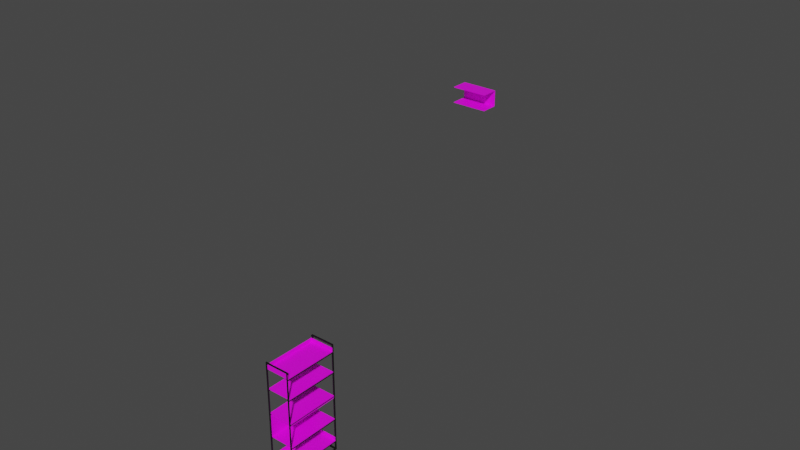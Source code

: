 # Source: ESTANTE.blend  (saved by Blender 2.83.19; exported with 4.5.12 LTS)
import bpy
from mathutils import Matrix  # noqa: F401  (used for matrix-valued properties, if any)

bpy.ops.wm.read_factory_settings(use_empty=True)
scene = bpy.context.scene
scene.name = 'Scene'

# ---- collections
col_estante = bpy.data.collections.new('ESTANTE'); scene.collection.children.link(col_estante)

# ---- images (referenced by path relative to the original .blend; pixels are not part of the script)
import os
ASSET_DIR = os.environ.get("B2B_ASSET_DIR", "")  # directory of the original .blend (textures are referenced by path, not embedded)
HERE = os.path.dirname(os.path.abspath(__file__))  # packed textures are extracted next to this script under _unpacked/

def load_image(name, relpath, width, height, colorspace="sRGB"):
    """Load a texture the original file referenced (path relative to the .blend, or extracted next to this script)."""
    p = next((c for c in (os.path.join(HERE, relpath), os.path.join(ASSET_DIR, relpath)) if relpath and os.path.exists(c)), "")
    if p:
        img = bpy.data.images.load(p, check_existing=True)
        img.name = name
    else:  # same state as the original file: an image datablock whose file is absent (Cycles renders it pink)
        img = bpy.data.images.new(name, width, height)
        img.source = "FILE"
        img.filepath = "//" + (relpath or name)
    img.colorspace_settings.name = colorspace
    return img
img_kl_jpg = load_image('KL.jpg', 'KL.jpg', 1024, 1024, 'sRGB')

# ---- materials (node trees are filled in below, after node groups)
mat_01___default = bpy.data.materials.new('01 - Default')
mat_01___default.diffuse_color = (0.0902, 0.0902, 0.0902, 1.0)
mat_01___default.roughness = 0.5528
mat_01___default.specular_intensity = 1.0
mat_wood_002 = bpy.data.materials.new('WOOD.002')

# ---- material node trees
mat_01___default.use_nodes = True; mat_01___default.node_tree.nodes.clear()
_N = mat_01___default.node_tree.nodes; _L = mat_01___default.node_tree.links
n0 = _N.new('ShaderNodeOutputMaterial'); n0.name = 'Material Output'; n0.location = (300, 300)
n1 = _N.new('ShaderNodeBsdfPrincipled'); n1.name = 'Principled BSDF'; n1.location = (10, 300)
n1.distribution = 'GGX'
n1.subsurface_method = 'BURLEY'
n1.inputs[0].default_value = (0.0291, 0.0291, 0.0291, 1.0)
n1.inputs[1].default_value = 0.8354
n1.inputs[2].default_value = 0.5696
n1.inputs[3].default_value = 1.45
n1.inputs[13].default_value = 0.2282
n1.inputs[27].default_value = (0.0, 0.0, 0.0, 1.0)
n1.inputs[28].default_value = 1.0
n2 = _N.new('ShaderNodeNormalMap'); n2.name = 'Normal Map'; n2.location = (-300, -300)
n2.label = 'Normal/Map'
_L.new(n1.outputs[0], n0.inputs[0])
_L.new(n2.outputs[0], n1.inputs[5])
n0.is_active_output = True
mat_wood_002.use_nodes = True; mat_wood_002.node_tree.nodes.clear()
_N = mat_wood_002.node_tree.nodes; _L = mat_wood_002.node_tree.links
n0 = _N.new('ShaderNodeBsdfPrincipled'); n0.name = 'Principled BSDF'; n0.location = (10, 300)
n0.distribution = 'GGX'
n0.subsurface_method = 'BURLEY'
n0.inputs[3].default_value = 1.45
n0.inputs[27].default_value = (0.0, 0.0, 0.0, 1.0)
n0.inputs[28].default_value = 1.0
n1 = _N.new('ShaderNodeOutputMaterial'); n1.name = 'Material Output'; n1.location = (300, 300)
n2 = _N.new('ShaderNodeTexImage'); n2.name = 'Image Texture'; n2.location = (-280, 280)
n2.image = img_kl_jpg
_L.new(n0.outputs[0], n1.inputs[0])
_L.new(n2.outputs[0], n0.inputs[0])
n1.is_active_output = True

# ---- world
world_world = bpy.data.worlds.new('World'); scene.world = world_world
world_world.use_nodes = True; world_world.node_tree.nodes.clear()
_N = world_world.node_tree.nodes; _L = world_world.node_tree.links
n0 = _N.new('ShaderNodeOutputWorld'); n0.name = 'World Output'; n0.location = (300, 300)
n1 = _N.new('ShaderNodeBackground'); n1.name = 'Background'; n1.location = (10, 300)
n1.inputs[0].default_value = (0.05088, 0.05088, 0.05088, 1.0)
_L.new(n1.outputs[0], n0.inputs[0])
n0.is_active_output = True
world_world.color = (0.05088, 0.05088, 0.05088)
world_world.use_sun_shadow = False
world_world.sun_shadow_jitter_overblur = 0.0

# ---- meshes
me_plane_034 = bpy.data.meshes.new('Plane.034')
me_plane_034.from_pydata([(-1.0, -1.0, 0.01001), (1.0, -1.0, 0.01001), (-1.0, 1.0, 0.01001), (1.0, 1.0, 0.01001), (-0.9234, 0.9795, 0.009817), (-0.9234, -0.9795, 0.009817), (0.9234, -0.9795, 0.009817), (0.9234, 0.9795, 0.009817), (-0.9234, 0.9795, 0.01519), (-0.9234, -0.9795, 0.01519), (0.9234, -0.9795, 0.01519), (0.9234, 0.9795, 0.01519), (-1.0, 1.0, 0.015), (-1.0, -1.0, 0.015), (1.0, -1.0, 0.015), (1.0, 1.0, 0.015), (-1.0, -1.0, -0.23), (1.0, -1.0, -0.23), (-1.0, 1.0, -0.23), (1.0, 1.0, -0.23), (-0.9234, 0.9795, -0.2302), (-0.9234, -0.9795, -0.2302), (0.9234, -0.9795, -0.2302), (0.9234, 0.9795, -0.2302), (-0.9234, 0.9795, -0.2229), (-0.9234, -0.9795, -0.2229), (0.9234, -0.9795, -0.2229), (0.9234, 0.9795, -0.2229), (-1.0, 1.0, -0.223), (-1.0, -1.0, -0.223), (1.0, -1.0, -0.223), (1.0, 1.0, -0.223), (-0.9236, 0.9795, -0.2302), (-0.9236, 1.0, -0.23), (-0.9236, 0.9795, -0.2238), (-0.9236, 1.0, -0.224), (0.9212, 0.9795, -0.2302), (0.9246, 1.0, -0.23), (0.9212, 0.9795, -0.2238), (0.9246, 1.0, -0.224), (0.9234, -0.9795, -0.2302), (0.9234, -1.0, -0.23), (0.9234, -0.9795, -0.2238), (0.9234, -1.0, -0.224), (0.9234, -0.9791, -0.2302), (1.0, -0.9791, -0.23), (0.9234, -0.9791, -0.2238), (1.0, -0.9791, -0.224), (0.9234, 0.979, -0.2302), (1.0, 0.979, -0.23), (0.9234, 0.979, -0.2238), (1.0, 0.979, -0.224), (-0.9234, 0.9778, -0.2302), (-1.0, 0.9778, -0.23), (-0.9234, 0.9778, -0.2238), (-1.0, 0.9778, -0.224), (-0.9234, -0.9792, -0.2302), (-1.0, -0.9784, -0.23), (-0.9234, -0.9792, -0.2238), (-1.0, -0.9784, -0.224), (-0.9203, -0.9795, -0.2302), (-0.9203, -1.0, -0.23), (-0.9203, -0.9795, -0.2238), (-0.9203, -1.0, -0.224), (-0.9289, -0.9792, 0.009796), (-0.9289, -0.9795, 0.009796), (0.9179, -0.9795, 0.009796), (0.9179, -0.9795, 0.009796), (0.9179, 0.979, 0.009796), (0.9179, 0.9795, 0.009796), (-0.9291, 0.9795, 0.009796), (-0.9289, 0.9795, 0.009796), (-1.006, -0.9784, 0.009603), (-1.006, -1.0, 0.009603), (0.9179, -1.0, 0.009603), (0.9945, -1.0, 0.009603), (0.9945, 0.979, 0.009603), (0.9945, 1.0, 0.009603), (-0.9291, 1.0, 0.009603), (-1.006, 1.0, 0.009603), (0.9945, -1.0, -0.01541), (0.9157, 0.9795, 0.009796), (0.9191, 1.0, 0.009603), (0.9945, -0.9791, -0.01541), (0.9179, -0.9791, 0.009796), (0.9945, -0.9791, 0.009603), (-0.9289, 0.9778, 0.009796), (-1.006, 0.9778, 0.009603), (-0.9258, -0.9795, 0.009796), (-0.9258, -1.0, 0.009603), (-0.9234, 0.637, -0.2302), (-1.0, 0.6371, -0.23), (-0.9234, 0.04998, -0.2238), (-1.0, 0.05008, -0.224), (-0.9234, 0.6074, -0.2302), (-1.0, 0.6076, -0.23), (-0.9234, 0.0294, -0.2238), (-1.0, 0.0295, -0.224), (-0.9234, 0.1062, -0.2302), (-1.0, 0.1066, -0.23), (-0.9234, -0.396, -0.2238), (-1.0, -0.3957, -0.224), (-0.9234, 0.07869, -0.2302), (-1.0, 0.07906, -0.23), (-0.9234, -0.4166, -0.2238), (-1.0, -0.4164, -0.224), (-0.9234, -0.4563, -0.2302), (-1.0, -0.4557, -0.23), (-0.9234, -0.8236, -0.2238), (-1.0, -0.8232, -0.224), (-0.9234, -0.4839, -0.2302), (-1.0, -0.4833, -0.23), (-0.9234, -0.8408, -0.2238), (-1.0, -0.8404, -0.224), (-0.9274, 0.04998, 0.01166), (-1.004, 0.05008, 0.01147), (-0.9274, 0.0294, 0.01166), (-1.004, 0.0295, 0.01147), (-0.9274, -0.396, 0.01166), (-1.004, -0.3957, 0.01147), (-0.9274, -0.4166, 0.01166), (-1.004, -0.4164, 0.01147), (-0.9274, -0.8236, 0.01166), (-1.004, -0.8232, 0.01147), (-0.9274, -0.8408, 0.01166), (-1.004, -0.8404, 0.01147), (0.9955, 0.04998, 0.009927), (0.9189, 0.05008, 0.009734), (0.9955, 0.0294, 0.009927), (0.9189, 0.0295, 0.009734), (0.9955, -0.396, 0.009927), (0.9189, -0.3957, 0.009734), (0.9955, -0.4166, 0.009927), (0.9189, -0.4164, 0.009734), (0.9955, -0.8236, 0.009927), (0.9189, -0.8232, 0.009734), (0.9955, -0.8408, 0.009927), (0.9189, -0.8404, 0.009734), (1.006, 0.04998, -0.2256), (0.9291, 0.05008, -0.2258), (1.006, 0.0294, -0.2256), (0.9291, 0.0295, -0.2258), (1.006, -0.396, -0.2256), (0.9291, -0.3957, -0.2258), (1.006, -0.4166, -0.2256), (0.9291, -0.4164, -0.2258), (1.006, -0.8236, -0.2256), (0.9291, -0.8232, -0.2258), (1.006, -0.8408, -0.2256), (0.9291, -0.8404, -0.2258), (-0.9234, 0.4958, -0.2238), (-1.0, 0.4959, -0.224), (-0.9234, 0.4731, -0.2238), (-1.0, 0.4732, -0.224), (-0.9274, 0.4958, 0.01166), (-1.004, 0.4959, 0.01147), (-0.9274, 0.4731, 0.01166), (-1.004, 0.4732, 0.01147), (0.9955, 0.4958, 0.009927), (0.9189, 0.4959, 0.009734), (0.9955, 0.4731, 0.009927), (0.9189, 0.4732, 0.009734), (1.006, 0.4958, -0.2256), (0.9291, 0.4959, -0.2258), (1.006, 0.4731, -0.2256), (0.9291, 0.4732, -0.2258), (-0.9234, 0.8692, -0.2238), (-1.0, 0.8693, -0.224), (-0.9234, 0.8476, -0.2238), (-1.0, 0.8477, -0.224), (-0.9274, 0.8692, 0.01166), (-1.004, 0.8693, 0.01147), (-0.9274, 0.8476, 0.01166), (-1.004, 0.8477, 0.01147), (0.9955, 0.8692, 0.009927), (0.9189, 0.8693, 0.009734), (0.9955, 0.8476, 0.009927), (0.9189, 0.8477, 0.009734), (1.006, 0.8692, -0.2256), (0.9291, 0.8693, -0.2258), (1.006, 0.8476, -0.2256), (0.9291, 0.8477, -0.2258), (-1.014, 0.5102, 0.008793), (-1.014, 0.4969, 0.008793), (1.008, 0.5102, 0.008793), (1.008, 0.4969, 0.008793), (-1.014, 0.5102, -0.2235), (-1.014, 0.4969, -0.2235), (1.008, 0.5102, -0.2235), (1.008, 0.4969, -0.2235), (-1.006, -0.8084, 0.01064), (-1.006, -0.8218, 0.01064), (1.002, -0.8084, 0.01064), (1.002, -0.8218, 0.01064), (-1.006, -0.8084, -0.224), (-1.006, -0.8218, -0.224), (1.002, -0.8084, -0.224), (1.002, -0.8218, -0.224), (-0.9427, -0.8084, 0.01064), (-0.9427, -0.8218, 0.01064), (-0.9427, -0.8084, -0.224), (-0.9427, -0.8218, -0.224), (-0.9427, -0.7445, 0.01064), (-1.006, -0.7445, 0.01064), (-1.006, -0.7445, -0.224), (-0.9427, -0.7445, -0.224), (1.002, -0.8084, -0.2213), (1.002, -0.8218, -0.2213), (-1.006, -0.8084, -0.2213), (-1.006, -0.8218, -0.2213), (-0.9427, -0.8218, -0.2213), (-0.9427, -0.8084, -0.2213), (-1.006, -0.7445, -0.2213), (-0.9427, -0.7445, -0.2213), (1.002, -0.8084, 0.007483), (-1.006, -0.8218, 0.007483), (-0.9427, -0.8084, 0.007483), (-0.9427, -0.7445, 0.007483), (1.002, -0.8218, 0.007483), (-1.006, -0.8084, 0.007483), (-0.9427, -0.8218, 0.007483), (-1.006, -0.7445, 0.007483), (1.002, -0.7447, 0.007483), (1.002, -0.7447, 0.01064), (-0.9427, -0.7447, -0.224), (1.002, -0.7447, -0.224), (-0.9427, -0.7447, 0.01064), (-0.9427, -0.7447, 0.007483), (1.002, -0.7447, -0.2213), (-0.9427, -0.7447, -0.2213), (-1.006, 0.8833, 0.01064), (-1.006, 0.87, 0.01064), (1.002, 0.8833, 0.01064), (1.002, 0.87, 0.01064), (-1.006, 0.8833, -0.224), (-1.006, 0.87, -0.224), (1.002, 0.8833, -0.224), (1.002, 0.87, -0.224), (-0.9427, 0.8833, 0.01064), (-0.9427, 0.87, 0.01064), (-0.9427, 0.8833, -0.224), (-0.9427, 0.87, -0.224), (-0.9427, 0.9473, 0.01064), (-1.006, 0.9473, 0.01064), (-1.006, 0.9473, -0.224), (-0.9427, 0.9473, -0.224), (1.002, 0.8833, -0.2213), (1.002, 0.87, -0.2213), (-1.006, 0.8833, -0.2213), (-1.006, 0.87, -0.2213), (-0.9427, 0.87, -0.2213), (-0.9427, 0.8833, -0.2213), (-1.006, 0.9473, -0.2213), (-0.9427, 0.9473, -0.2213), (1.002, 0.8833, 0.007483), (-1.006, 0.87, 0.007483), (-0.9427, 0.8833, 0.007483), (-0.9427, 0.9473, 0.007483), (1.002, 0.87, 0.007483), (-1.006, 0.8833, 0.007483), (-0.9427, 0.87, 0.007483), (-1.006, 0.9473, 0.007483), (1.002, 0.9471, 0.007483), (1.002, 0.9471, 0.01064), (-0.9427, 0.9471, -0.224), (1.002, 0.9471, -0.224), (-0.9427, 0.9471, 0.01064), (-0.9427, 0.9471, 0.007483), (1.002, 0.9471, -0.2213), (-0.9427, 0.9471, -0.2213), (-1.014, -0.3805, 0.008793), (-1.014, -0.3938, 0.008793), (1.008, -0.3805, 0.008793), (1.008, -0.3938, 0.008793), (-1.014, -0.3805, -0.2235), (-1.014, -0.3938, -0.2235), (1.008, -0.3805, -0.2235), (1.008, -0.3938, -0.2235), (-0.9404, -0.3805, 0.008793), (-0.9404, -0.3938, 0.008793), (-0.9404, -0.3805, -0.2235), (-0.9404, -0.3938, -0.2235), (-0.9404, 0.02709, 0.008793), (-1.014, 0.02709, 0.008793), (-1.014, 0.02709, -0.2235), (-0.9404, 0.02709, -0.2235), (-0.9404, 0.01229, -0.2235), (-0.9404, 0.01229, 0.008793), (-1.014, 0.01229, 0.008793), (-1.014, 0.01229, -0.2235), (1.002, 0.02709, -0.2235), (1.002, 0.02709, 0.008793), (1.002, 0.01229, -0.2235), (1.002, 0.01229, 0.008793), (-1.014, 0.06228, 0.008793), (-1.014, 0.04895, 0.008793), (1.008, 0.06228, 0.008793), (1.008, 0.04895, 0.008793), (-1.014, 0.06228, -0.2235), (-1.014, 0.04895, -0.2235), (1.008, 0.06228, -0.2235), (1.008, 0.04895, -0.2235)], [], [(9, 8, 12, 13), (5, 0, 2, 4), (6, 1, 0, 5), (7, 3, 1, 6), (4, 2, 3, 7), (10, 9, 13, 14), (11, 10, 14, 15), (8, 11, 15, 12), (1, 3, 15, 14), (2, 0, 13, 12), (7, 6, 10, 11), (5, 4, 8, 9), (3, 2, 12, 15), (0, 1, 14, 13), (4, 7, 11, 8), (6, 5, 9, 10), (29, 63, 89, 73), (52, 53, 18, 20), (60, 61, 16, 21), (44, 45, 17, 22), (36, 37, 19, 23), (45, 47, 85, 83), (59, 29, 73, 72), (49, 19, 31, 51), (57, 16, 29, 59), (44, 22, 26, 46), (52, 20, 24, 54), (33, 18, 28, 35), (41, 17, 30, 43), (36, 23, 27, 38), (60, 21, 25, 62), (20, 32, 34, 24), (37, 33, 35, 39), (62, 25, 65, 88), (20, 18, 33, 32), (19, 37, 39, 31), (32, 36, 38, 34), (34, 38, 39, 35), (32, 33, 37, 36), (22, 40, 42, 26), (61, 41, 43, 63), (22, 17, 41, 40), (48, 44, 46, 50), (50, 46, 47, 51), (48, 49, 45, 44), (23, 19, 49, 48), (23, 48, 50, 27), (45, 49, 51, 47), (90, 52, 54, 92), (18, 53, 55, 28), (90, 91, 53, 52), (92, 54, 55, 93), (21, 16, 57, 56), (21, 56, 58, 25), (111, 57, 59, 113), (16, 61, 63, 29), (40, 60, 62, 42), (42, 62, 63, 43), (40, 41, 61, 60), (86, 71, 79, 87), (88, 65, 73, 89), (84, 67, 75, 85), (81, 69, 77, 82), (71, 70, 78, 79), (67, 66, 74, 75), (80, 83, 85, 75), (69, 68, 76, 77), (65, 64, 72, 73), (42, 43, 74, 66), (43, 30, 75, 74), (58, 59, 72, 64), (47, 46, 84, 85), (30, 17, 80, 75), (25, 58, 64, 65), (63, 62, 88, 89), (17, 45, 83, 80), (26, 42, 66, 67), (46, 26, 67, 84), (53, 91, 93, 55), (108, 109, 123, 122), (94, 95, 91, 90), (94, 90, 92, 96), (98, 94, 96, 100), (98, 99, 95, 94), (100, 96, 97, 101), (91, 95, 97, 93), (113, 112, 124, 125), (102, 103, 99, 98), (102, 98, 100, 104), (95, 99, 101, 97), (106, 102, 104, 108), (106, 107, 103, 102), (108, 104, 105, 109), (99, 103, 105, 101), (92, 93, 115, 114), (110, 111, 107, 106), (110, 106, 108, 112), (103, 107, 109, 105), (56, 110, 112, 58), (56, 57, 111, 110), (58, 112, 113, 59), (107, 111, 113, 109), (116, 114, 115, 117), (120, 118, 119, 121), (124, 122, 123, 125), (109, 113, 125, 123), (104, 100, 118, 120), (105, 104, 120, 121), (100, 101, 119, 118), (96, 92, 114, 116), (101, 105, 121, 119), (97, 96, 116, 117), (93, 97, 117, 115), (112, 108, 122, 124), (128, 129, 127, 126), (132, 133, 131, 130), (136, 137, 135, 134), (140, 138, 139, 141), (144, 142, 143, 145), (148, 146, 147, 149), (137, 136, 148, 149), (128, 126, 138, 140), (134, 135, 147, 146), (132, 130, 142, 144), (127, 129, 141, 139), (136, 134, 146, 148), (131, 133, 145, 143), (129, 128, 140, 141), (135, 137, 149, 147), (126, 127, 139, 138), (133, 132, 144, 145), (130, 131, 143, 142), (150, 151, 155, 154), (152, 150, 154, 156), (153, 152, 156, 157), (151, 153, 157, 155), (160, 158, 162, 164), (159, 161, 165, 163), (161, 160, 164, 165), (158, 159, 163, 162), (166, 167, 171, 170), (168, 166, 170, 172), (169, 168, 172, 173), (167, 169, 173, 171), (176, 174, 178, 180), (175, 177, 181, 179), (177, 176, 180, 181), (174, 175, 179, 178), (182, 183, 185, 184), (184, 185, 189, 188), (188, 189, 187, 186), (186, 187, 183, 182), (184, 188, 186, 182), (189, 185, 183, 187), (198, 199, 193, 192), (206, 207, 197, 196), (200, 201, 195, 194), (219, 215, 191, 190), (211, 200, 205, 213), (220, 199, 191, 215), (218, 193, 199, 220), (216, 198, 226, 227), (196, 197, 201, 200), (190, 191, 199, 198), (213, 205, 204, 212), (190, 198, 202, 203), (200, 194, 204, 205), (219, 190, 203, 221), (194, 208, 212, 204), (217, 213, 212, 221), (214, 206, 211, 216), (197, 207, 210, 201), (201, 210, 209, 195), (216, 211, 213, 217), (194, 195, 209, 208), (214, 218, 207, 206), (192, 193, 218, 214), (198, 216, 217, 202), (206, 196, 225, 228), (202, 217, 221, 203), (208, 219, 221, 212), (207, 218, 220, 210), (210, 220, 215, 209), (208, 209, 215, 219), (228, 225, 224, 229), (223, 222, 227, 226), (192, 214, 222, 223), (200, 211, 229, 224), (196, 200, 224, 225), (211, 206, 228, 229), (198, 192, 223, 226), (214, 216, 227, 222), (238, 239, 233, 232), (246, 247, 237, 236), (240, 241, 235, 234), (259, 255, 231, 230), (251, 240, 245, 253), (260, 239, 231, 255), (258, 233, 239, 260), (256, 238, 266, 267), (236, 237, 241, 240), (230, 231, 239, 238), (253, 245, 244, 252), (230, 238, 242, 243), (240, 234, 244, 245), (259, 230, 243, 261), (234, 248, 252, 244), (257, 253, 252, 261), (254, 246, 251, 256), (237, 247, 250, 241), (241, 250, 249, 235), (256, 251, 253, 257), (234, 235, 249, 248), (254, 258, 247, 246), (232, 233, 258, 254), (238, 256, 257, 242), (246, 236, 265, 268), (242, 257, 261, 243), (248, 259, 261, 252), (247, 258, 260, 250), (250, 260, 255, 249), (248, 249, 255, 259), (268, 265, 264, 269), (263, 262, 267, 266), (232, 254, 262, 263), (240, 251, 269, 264), (236, 240, 264, 265), (251, 246, 268, 269), (238, 232, 263, 266), (254, 256, 267, 262), (278, 279, 273, 272), (272, 273, 277, 276), (280, 281, 275, 274), (274, 275, 271, 270), (286, 285, 290, 292), (281, 279, 271, 275), (277, 273, 279, 281), (272, 276, 280, 278), (276, 277, 281, 280), (270, 271, 279, 278), (282, 285, 284, 283), (288, 287, 282, 283), (286, 289, 284, 285), (289, 288, 283, 284), (274, 270, 288, 289), (280, 274, 289, 286), (270, 278, 287, 288), (278, 280, 286, 287), (293, 292, 290, 291), (287, 286, 292, 293), (282, 287, 293, 291), (285, 282, 291, 290), (294, 295, 297, 296), (296, 297, 301, 300), (300, 301, 299, 298), (298, 299, 295, 294), (296, 300, 298, 294), (301, 297, 295, 299)])
me_plane_034.polygons.foreach_set('material_index', [0, 0, 0, 0, 0, 0, 0, 0, 0, 0, 0, 0, 0, 0, 0, 0, 0, 0, 0, 0, 0, 0, 0, 0, 0, 0, 0, 0, 0, 0, 0, 0, 0, 0, 0, 0, 0, 0, 0, 0, 0, 0, 0, 0, 0, 0, 0, 0, 0, 0, 0, 0, 0, 0, 0, 0, 0, 0, 0, 0, 0, 0, 0, 0, 0, 0, 0, 0, 0, 0, 0, 0, 0, 0, 0, 0, 0, 0, 0, 0, 0, 0, 0, 0, 0, 0, 0, 0, 0, 0, 0, 0, 0, 0, 0, 0, 0, 0, 0, 0, 0, 0, 0, 0, 0, 0, 0, 0, 0, 0, 0, 0, 0, 0, 0, 0, 0, 0, 0, 0, 0, 0, 0, 0, 0, 0, 0, 0, 0, 0, 0, 0, 0, 0, 0, 0, 0, 0, 0, 0, 0, 0, 0, 0, 0, 0, 0, 0, 1, 1, 1, 1, 1, 1, 1, 1, 1, 1, 1, 1, 1, 1, 1, 1, 1, 1, 1, 1, 1, 1, 1, 1, 1, 1, 1, 1, 1, 1, 1, 1, 1, 1, 1, 1, 1, 1, 1, 1, 1, 1, 1, 1, 1, 1, 1, 1, 1, 1, 1, 1, 1, 1, 1, 1, 1, 1, 1, 1, 1, 1, 1, 1, 1, 1, 1, 1, 1, 1, 1, 1, 1, 1, 1, 1, 1, 1, 1, 1, 1, 1, 1, 1, 1, 1, 1, 1, 1, 1, 1, 1, 1, 1, 1, 1, 1, 1, 1, 1, 1, 1, 1, 1, 1, 1, 1, 1, 1, 1])
_uv = me_plane_034.uv_layers.new(name='UVMap')
_uv.uv.foreach_set('vector', [0.02253, 0.02253, 0.02253, 0.9775, 0.0, 1.0, 0.0, 0.0, 0.02253, 0.02253, 0.0, 0.0, 0.0, 1.0, 0.02253, 0.9775, 0.9775, 0.02253, 1.0, 0.0, 0.0, 0.0, 0.02253, 0.02253, 0.9775, 0.9775, 1.0, 1.0, 1.0, 0.0, 0.9775, 0.02253, 0.02253, 0.9775, 0.0, 1.0, 1.0, 1.0, 0.9775, 0.9775, 0.9775, 0.02253, 0.02253, 0.02253, 0.0, 0.0, 1.0, 0.0, 0.9775, 0.9775, 0.9775, 0.02253, 1.0, 0.0, 1.0, 1.0, 0.02253, 0.9775, 0.9775, 0.9775, 1.0, 1.0, 0.0, 1.0, 1.0, 0.0, 1.0, 1.0, 1.0, 1.0, 1.0, 0.0, 0.0, 1.0, 0.0, 0.0, 0.0, 0.0, 0.0, 1.0, 0.9775, 0.9775, 0.9775, 0.02253, 0.9775, 0.02253, 0.9775, 0.9775, 0.02253, 0.02253, 0.02253, 0.9775, 0.02253, 0.9775, 0.02253, 0.02253, 1.0, 1.0, 0.0, 1.0, 0.0, 1.0, 1.0, 1.0, 0.0, 0.0, 1.0, 0.0, 1.0, 0.0, 0.0, 0.0, 0.02253, 0.9775, 0.9775, 0.9775, 0.9775, 0.9775, 0.02253, 0.9775, 0.9775, 0.02253, 0.02253, 0.02253, 0.02253, 0.02253, 0.9775, 0.02253, 0.0, 0.0, 0.5, 0.0, 0.5, 0.0, 0.0, 0.0, 0.02253, 0.5, 0.0, 0.5, 0.0, 1.0, 0.02253, 0.9775, 0.5, 0.02253, 0.5, 0.0, 0.0, 0.0, 0.02253, 0.02253, 0.9775, 0.5, 1.0, 0.5, 1.0, 0.0, 0.9775, 0.02253, 0.5213, 0.9775, 0.5223, 1.0, 1.0, 1.0, 0.9775, 0.9775, 1.0, 0.5, 1.0, 0.5, 1.0, 0.5, 1.0, 0.5, 0.0, 0.4687, 0.0, 0.0, 0.0, 0.0, 0.0, 0.4687, 1.0, 0.5, 1.0, 1.0, 1.0, 1.0, 1.0, 0.5, 0.0, 0.4687, 0.0, 0.0, 0.0, 0.0, 0.0, 0.4687, 0.9775, 0.5, 0.9775, 0.02253, 0.9775, 0.02253, 0.9775, 0.5, 0.02253, 0.5, 0.02253, 0.9775, 0.02253, 0.9775, 0.02253, 0.5, 0.5, 1.0, 0.0, 1.0, 0.0, 1.0, 0.5, 1.0, 0.5, 0.0, 1.0, 0.0, 1.0, 0.0, 0.5, 0.0, 0.5213, 0.9775, 0.9775, 0.9775, 0.9775, 0.9775, 0.5213, 0.9775, 0.5, 0.02253, 0.02253, 0.02253, 0.02253, 0.02253, 0.5, 0.02253, 0.02253, 0.9775, 0.5, 0.9775, 0.5, 0.9775, 0.02253, 0.9775, 0.5223, 1.0, 0.5, 1.0, 0.5, 1.0, 0.5223, 1.0, 0.5, 0.02253, 0.02253, 0.02253, 0.02253, 0.02253, 0.5, 0.02253, 0.02253, 0.9775, 0.0, 1.0, 0.5, 1.0, 0.5, 0.9775, 1.0, 1.0, 0.5223, 1.0, 0.5223, 1.0, 1.0, 1.0, 0.5, 0.9775, 0.5213, 0.9775, 0.5213, 0.9775, 0.5, 0.9775, 0.5, 0.9775, 0.5213, 0.9775, 0.5223, 1.0, 0.5, 1.0, 0.5, 0.9775, 0.5, 1.0, 0.5223, 1.0, 0.5213, 0.9775, 0.9775, 0.02253, 0.5, 0.02253, 0.5, 0.02253, 0.9775, 0.02253, 0.5, 0.0, 0.5, 0.0, 0.5, 0.0, 0.5, 0.0, 0.9775, 0.02253, 1.0, 0.0, 0.5, 0.0, 0.5, 0.02253, 0.9775, 0.5, 0.9775, 0.5, 0.9775, 0.5, 0.9775, 0.5, 0.9775, 0.5, 0.9775, 0.5, 1.0, 0.5, 1.0, 0.5, 0.9775, 0.5, 1.0, 0.5, 1.0, 0.5, 0.9775, 0.5, 0.9775, 0.9775, 1.0, 1.0, 1.0, 0.5, 0.9775, 0.5, 0.9775, 0.9775, 0.9775, 0.5, 0.9775, 0.5, 0.9775, 0.9775, 1.0, 0.5, 1.0, 0.5, 1.0, 0.5, 1.0, 0.5, 0.02253, 0.4948, 0.02253, 0.5, 0.02253, 0.5, 0.02253, 0.4948, 0.0, 1.0, 0.0, 0.5, 0.0, 0.5, 0.0, 1.0, 0.02253, 0.4948, 0.0, 0.4945, 0.0, 0.5, 0.02253, 0.5, 0.02253, 0.4948, 0.02253, 0.5, 0.0, 0.5, 0.0, 0.4945, 0.02253, 0.02253, 0.0, 0.0, 0.0, 0.4687, 0.02253, 0.4701, 0.02253, 0.02253, 0.02253, 0.4701, 0.02253, 0.4701, 0.02253, 0.02253, 0.0, 0.4766, 0.0, 0.4687, 0.0, 0.4687, 0.0, 0.4766, 0.0, 0.0, 0.5, 0.0, 0.5, 0.0, 0.0, 0.0, 0.5, 0.02253, 0.5, 0.02253, 0.5, 0.02253, 0.5, 0.02253, 0.5, 0.02253, 0.5, 0.02253, 0.5, 0.0, 0.5, 0.0, 0.5, 0.02253, 0.5, 0.0, 0.5, 0.0, 0.5, 0.02253, 0.02253, 0.5, 0.02253, 0.9775, 0.0, 1.0, 0.0, 0.5, 0.5, 0.02253, 0.02253, 0.02253, 0.0, 0.0, 0.5, 0.0, 0.9775, 0.5, 0.9775, 0.02253, 1.0, 0.0, 1.0, 0.5, 0.5213, 0.9775, 0.9775, 0.9775, 1.0, 1.0, 0.5223, 1.0, 0.02253, 0.9775, 0.5, 0.9775, 0.5, 1.0, 0.0, 1.0, 0.9775, 0.02253, 0.5, 0.02253, 0.5, 0.0, 1.0, 0.0, 1.0, 0.0, 1.0, 0.5, 1.0, 0.5, 1.0, 0.0, 0.9775, 0.9775, 0.9775, 0.5, 1.0, 0.5, 1.0, 1.0, 0.02253, 0.02253, 0.02253, 0.4701, 0.0, 0.4687, 0.0, 0.0, 0.5, 0.02253, 0.5, 0.0, 0.5, 0.0, 0.5, 0.02253, 0.5, 0.0, 1.0, 0.0, 1.0, 0.0, 0.5, 0.0, 0.02253, 0.4701, 0.0, 0.4687, 0.0, 0.4687, 0.02253, 0.4701, 1.0, 0.5, 0.9775, 0.5, 0.9775, 0.5, 1.0, 0.5, 1.0, 0.0, 1.0, 0.0, 1.0, 0.0, 1.0, 0.0, 0.02253, 0.02253, 0.02253, 0.4701, 0.02253, 0.4701, 0.02253, 0.02253, 0.5, 0.0, 0.5, 0.02253, 0.5, 0.02253, 0.5, 0.0, 1.0, 0.0, 1.0, 0.5, 1.0, 0.5, 1.0, 0.0, 0.9775, 0.02253, 0.5, 0.02253, 0.5, 0.02253, 0.9775, 0.02253, 0.9775, 0.5, 0.9775, 0.02253, 0.9775, 0.02253, 0.9775, 0.5, 0.0, 0.5, 0.0, 0.4945, 0.0, 0.4945, 0.0, 0.5, 0.02253, 0.4781, 0.0, 0.477, 0.0, 0.477, 0.02253, 0.4781, 0.02253, 0.4943, 0.0, 0.494, 0.0, 0.4945, 0.02253, 0.4948, 0.02253, 0.4943, 0.02253, 0.4948, 0.02253, 0.4948, 0.02253, 0.4943, 0.02253, 0.4867, 0.02253, 0.4943, 0.02253, 0.4943, 0.02253, 0.4867, 0.02253, 0.4867, 0.0, 0.486, 0.0, 0.494, 0.02253, 0.4943, 0.02253, 0.4867, 0.02253, 0.4943, 0.0, 0.494, 0.0, 0.486, 0.0, 0.4945, 0.0, 0.494, 0.0, 0.494, 0.0, 0.4945, 0.0, 0.4766, 0.02253, 0.4776, 0.02253, 0.4776, 0.0, 0.4766, 0.02253, 0.4862, 0.0, 0.4856, 0.0, 0.486, 0.02253, 0.4867, 0.02253, 0.4862, 0.02253, 0.4867, 0.02253, 0.4867, 0.02253, 0.4862, 0.0, 0.494, 0.0, 0.486, 0.0, 0.486, 0.0, 0.494, 0.02253, 0.4781, 0.02253, 0.4862, 0.02253, 0.4862, 0.02253, 0.4781, 0.02253, 0.4781, 0.0, 0.477, 0.0, 0.4856, 0.02253, 0.4862, 0.02253, 0.4781, 0.02253, 0.4862, 0.0, 0.4856, 0.0, 0.477, 0.0, 0.486, 0.0, 0.4856, 0.0, 0.4856, 0.0, 0.486, 0.02253, 0.4948, 0.0, 0.4945, 0.0, 0.4945, 0.02253, 0.4948, 0.02253, 0.4776, 0.0, 0.4766, 0.0, 0.477, 0.02253, 0.4781, 0.02253, 0.4776, 0.02253, 0.4781, 0.02253, 0.4781, 0.02253, 0.4776, 0.0, 0.4856, 0.0, 0.477, 0.0, 0.477, 0.0, 0.4856, 0.02253, 0.4701, 0.02253, 0.4776, 0.02253, 0.4776, 0.02253, 0.4701, 0.02253, 0.4701, 0.0, 0.4687, 0.0, 0.4766, 0.02253, 0.4776, 0.02253, 0.4701, 0.02253, 0.4776, 0.0, 0.4766, 0.0, 0.4687, 0.0, 0.477, 0.0, 0.4766, 0.0, 0.4766, 0.0, 0.477, 0.02253, 0.4943, 0.02253, 0.4948, 0.0, 0.4945, 0.0, 0.494, 0.02253, 0.4862, 0.02253, 0.4867, 0.0, 0.486, 0.0, 0.4856, 0.02253, 0.4776, 0.02253, 0.4781, 0.0, 0.477, 0.0, 0.4766, 0.0, 0.477, 0.0, 0.4766, 0.0, 0.4766, 0.0, 0.477, 0.02253, 0.4862, 0.02253, 0.4867, 0.02253, 0.4867, 0.02253, 0.4862, 0.0, 0.4856, 0.02253, 0.4862, 0.02253, 0.4862, 0.0, 0.4856, 0.02253, 0.4867, 0.0, 0.486, 0.0, 0.486, 0.02253, 0.4867, 0.02253, 0.4943, 0.02253, 0.4948, 0.02253, 0.4948, 0.02253, 0.4943, 0.0, 0.486, 0.0, 0.4856, 0.0, 0.4856, 0.0, 0.486, 0.0, 0.494, 0.02253, 0.4943, 0.02253, 0.4943, 0.0, 0.494, 0.0, 0.4945, 0.0, 0.494, 0.0, 0.494, 0.0, 0.4945, 0.02253, 0.4776, 0.02253, 0.4781, 0.02253, 0.4781, 0.02253, 0.4776, 0.02253, 0.4943, 0.0, 0.494, 0.0, 0.4945, 0.02253, 0.4948, 0.02253, 0.4862, 0.0, 0.4856, 0.0, 0.486, 0.02253, 0.4867, 0.02253, 0.4776, 0.0, 0.4766, 0.0, 0.477, 0.02253, 0.4781, 0.02253, 0.4943, 0.02253, 0.4948, 0.0, 0.4945, 0.0, 0.494, 0.02253, 0.4862, 0.02253, 0.4867, 0.0, 0.486, 0.0, 0.4856, 0.02253, 0.4776, 0.02253, 0.4781, 0.0, 0.477, 0.0, 0.4766, 0.0, 0.4766, 0.02253, 0.4776, 0.02253, 0.4776, 0.0, 0.4766, 0.02253, 0.4943, 0.02253, 0.4948, 0.02253, 0.4948, 0.02253, 0.4943, 0.02253, 0.4781, 0.0, 0.477, 0.0, 0.477, 0.02253, 0.4781, 0.02253, 0.4862, 0.02253, 0.4867, 0.02253, 0.4867, 0.02253, 0.4862, 0.0, 0.4945, 0.0, 0.494, 0.0, 0.494, 0.0, 0.4945, 0.02253, 0.4776, 0.02253, 0.4781, 0.02253, 0.4781, 0.02253, 0.4776, 0.0, 0.486, 0.0, 0.4856, 0.0, 0.4856, 0.0, 0.486, 0.0, 0.494, 0.02253, 0.4943, 0.02253, 0.4943, 0.0, 0.494, 0.0, 0.477, 0.0, 0.4766, 0.0, 0.4766, 0.0, 0.477, 0.02253, 0.4948, 0.0, 0.4945, 0.0, 0.4945, 0.02253, 0.4948, 0.0, 0.4856, 0.02253, 0.4862, 0.02253, 0.4862, 0.0, 0.4856, 0.02253, 0.4867, 0.0, 0.486, 0.0, 0.486, 0.02253, 0.4867, 0.02253, 0.4948, 0.0, 0.4945, 0.0, 0.4945, 0.02253, 0.4948, 0.02253, 0.4943, 0.02253, 0.4948, 0.02253, 0.4948, 0.02253, 0.4943, 0.0, 0.494, 0.02253, 0.4943, 0.02253, 0.4943, 0.0, 0.494, 0.0, 0.4945, 0.0, 0.494, 0.0, 0.494, 0.0, 0.4945, 0.02253, 0.4943, 0.02253, 0.4948, 0.02253, 0.4948, 0.02253, 0.4943, 0.0, 0.4945, 0.0, 0.494, 0.0, 0.494, 0.0, 0.4945, 0.0, 0.494, 0.02253, 0.4943, 0.02253, 0.4943, 0.0, 0.494, 0.02253, 0.4948, 0.0, 0.4945, 0.0, 0.4945, 0.02253, 0.4948, 0.02253, 0.4948, 0.0, 0.4945, 0.0, 0.4945, 0.02253, 0.4948, 0.02253, 0.4943, 0.02253, 0.4948, 0.02253, 0.4948, 0.02253, 0.4943, 0.0, 0.494, 0.02253, 0.4943, 0.02253, 0.4943, 0.0, 0.494, 0.0, 0.4945, 0.0, 0.494, 0.0, 0.494, 0.0, 0.4945, 0.02253, 0.4943, 0.02253, 0.4948, 0.02253, 0.4948, 0.02253, 0.4943, 0.0, 0.4945, 0.0, 0.494, 0.0, 0.494, 0.0, 0.4945, 0.0, 0.494, 0.02253, 0.4943, 0.02253, 0.4943, 0.0, 0.494, 0.02253, 0.4948, 0.0, 0.4945, 0.0, 0.4945, 0.02253, 0.4948, 0.375, 0.0, 0.625, 0.0, 0.625, 0.25, 0.375, 0.25, 0.375, 0.25, 0.625, 0.25, 0.625, 0.5, 0.375, 0.5, 0.375, 0.5, 0.625, 0.5, 0.625, 0.75, 0.375, 0.75, 0.375, 0.75, 0.625, 0.75, 0.625, 1.0, 0.375, 1.0, 0.125, 0.5, 0.375, 0.5, 0.375, 0.75, 0.125, 0.75, 0.625, 0.5, 0.875, 0.5, 0.875, 0.75, 0.625, 0.75, 0.375, 0.007904, 0.625, 0.007904, 0.625, 0.25, 0.375, 0.25, 0.375, 0.4957, 0.625, 0.4957, 0.625, 0.5, 0.375, 0.5, 0.375, 0.7421, 0.625, 0.7421, 0.625, 0.75, 0.375, 0.75, 0.375, 0.995, 0.625, 0.995, 0.625, 1.0, 0.375, 1.0, 0.3707, 0.7421, 0.375, 0.7421, 0.375, 0.7421, 0.3707, 0.7421, 0.87, 0.7421, 0.875, 0.7421, 0.875, 0.75, 0.87, 0.75, 0.87, 0.5, 0.875, 0.5, 0.875, 0.7421, 0.87, 0.7421, 0.13, 0.7421, 0.125, 0.7421, 0.125, 0.7421, 0.13, 0.7421, 0.375, 0.5, 0.625, 0.5, 0.625, 0.7421, 0.375, 0.7421, 0.375, 0.0, 0.625, 0.0, 0.625, 0.007904, 0.375, 0.007904, 0.3707, 0.7421, 0.375, 0.7421, 0.375, 0.75, 0.3707, 0.75, 0.375, 0.0, 0.375, 0.007904, 0.375, 0.007904, 0.375, 0.0, 0.375, 0.7421, 0.375, 0.75, 0.375, 0.75, 0.375, 0.7421, 0.375, 0.995, 0.375, 1.0, 0.375, 1.0, 0.375, 0.995, 0.375, 0.75, 0.375, 0.7543, 0.375, 0.7543, 0.375, 0.75, 0.13, 0.7421, 0.3707, 0.7421, 0.3707, 0.75, 0.13, 0.75, 0.13, 0.5, 0.3707, 0.5, 0.3707, 0.7421, 0.13, 0.7421, 0.625, 0.5, 0.6293, 0.5, 0.6293, 0.7421, 0.625, 0.7421, 0.625, 0.7421, 0.6293, 0.7421, 0.6293, 0.75, 0.625, 0.75, 0.13, 0.7421, 0.3707, 0.7421, 0.3707, 0.7421, 0.13, 0.7421, 0.375, 0.75, 0.625, 0.75, 0.625, 0.7543, 0.375, 0.7543, 0.375, 0.255, 0.625, 0.255, 0.625, 0.4957, 0.375, 0.4957, 0.375, 0.25, 0.625, 0.25, 0.625, 0.255, 0.375, 0.255, 0.125, 0.7421, 0.13, 0.7421, 0.13, 0.7421, 0.125, 0.7421, 0.375, 0.4957, 0.375, 0.5, 0.375, 0.5, 0.375, 0.4957, 0.125, 0.7421, 0.13, 0.7421, 0.13, 0.75, 0.125, 0.75, 0.375, 0.7543, 0.375, 0.995, 0.375, 0.995, 0.375, 0.7543, 0.6293, 0.5, 0.87, 0.5, 0.87, 0.7421, 0.6293, 0.7421, 0.6293, 0.7421, 0.87, 0.7421, 0.87, 0.75, 0.6293, 0.75, 0.375, 0.7543, 0.625, 0.7543, 0.625, 0.995, 0.375, 0.995, 0.3707, 0.5, 0.375, 0.5, 0.375, 0.7421, 0.3707, 0.7421, 0.125, 0.5, 0.13, 0.5, 0.13, 0.7421, 0.125, 0.7421, 0.375, 0.25, 0.375, 0.255, 0.375, 0.255, 0.375, 0.25, 0.375, 0.7421, 0.3707, 0.7421, 0.3707, 0.7421, 0.375, 0.7421, 0.375, 0.5, 0.375, 0.7421, 0.375, 0.7421, 0.375, 0.5, 0.3707, 0.7421, 0.3707, 0.5, 0.3707, 0.5, 0.3707, 0.7421, 0.375, 0.007904, 0.375, 0.25, 0.375, 0.25, 0.375, 0.007904, 0.13, 0.5, 0.13, 0.7421, 0.13, 0.7421, 0.13, 0.5, 0.375, 0.007904, 0.625, 0.007904, 0.625, 0.25, 0.375, 0.25, 0.375, 0.4957, 0.625, 0.4957, 0.625, 0.5, 0.375, 0.5, 0.375, 0.7421, 0.625, 0.7421, 0.625, 0.75, 0.375, 0.75, 0.375, 0.995, 0.625, 0.995, 0.625, 1.0, 0.375, 1.0, 0.3707, 0.7421, 0.375, 0.7421, 0.375, 0.7421, 0.3707, 0.7421, 0.87, 0.7421, 0.875, 0.7421, 0.875, 0.75, 0.87, 0.75, 0.87, 0.5, 0.875, 0.5, 0.875, 0.7421, 0.87, 0.7421, 0.13, 0.7421, 0.125, 0.7421, 0.125, 0.7421, 0.13, 0.7421, 0.375, 0.5, 0.625, 0.5, 0.625, 0.7421, 0.375, 0.7421, 0.375, 0.0, 0.625, 0.0, 0.625, 0.007904, 0.375, 0.007904, 0.3707, 0.7421, 0.375, 0.7421, 0.375, 0.75, 0.3707, 0.75, 0.375, 0.0, 0.375, 0.007904, 0.375, 0.007904, 0.375, 0.0, 0.375, 0.7421, 0.375, 0.75, 0.375, 0.75, 0.375, 0.7421, 0.375, 0.995, 0.375, 1.0, 0.375, 1.0, 0.375, 0.995, 0.375, 0.75, 0.375, 0.7543, 0.375, 0.7543, 0.375, 0.75, 0.13, 0.7421, 0.3707, 0.7421, 0.3707, 0.75, 0.13, 0.75, 0.13, 0.5, 0.3707, 0.5, 0.3707, 0.7421, 0.13, 0.7421, 0.625, 0.5, 0.6293, 0.5, 0.6293, 0.7421, 0.625, 0.7421, 0.625, 0.7421, 0.6293, 0.7421, 0.6293, 0.75, 0.625, 0.75, 0.13, 0.7421, 0.3707, 0.7421, 0.3707, 0.7421, 0.13, 0.7421, 0.375, 0.75, 0.625, 0.75, 0.625, 0.7543, 0.375, 0.7543, 0.375, 0.255, 0.625, 0.255, 0.625, 0.4957, 0.375, 0.4957, 0.375, 0.25, 0.625, 0.25, 0.625, 0.255, 0.375, 0.255, 0.125, 0.7421, 0.13, 0.7421, 0.13, 0.7421, 0.125, 0.7421, 0.375, 0.4957, 0.375, 0.5, 0.375, 0.5, 0.375, 0.4957, 0.125, 0.7421, 0.13, 0.7421, 0.13, 0.75, 0.125, 0.75, 0.375, 0.7543, 0.375, 0.995, 0.375, 0.995, 0.375, 0.7543, 0.6293, 0.5, 0.87, 0.5, 0.87, 0.7421, 0.6293, 0.7421, 0.6293, 0.7421, 0.87, 0.7421, 0.87, 0.75, 0.6293, 0.75, 0.375, 0.7543, 0.625, 0.7543, 0.625, 0.995, 0.375, 0.995, 0.3707, 0.5, 0.375, 0.5, 0.375, 0.7421, 0.3707, 0.7421, 0.125, 0.5, 0.13, 0.5, 0.13, 0.7421, 0.125, 0.7421, 0.375, 0.25, 0.375, 0.255, 0.375, 0.255, 0.375, 0.25, 0.375, 0.7421, 0.3707, 0.7421, 0.3707, 0.7421, 0.375, 0.7421, 0.375, 0.5, 0.375, 0.7421, 0.375, 0.7421, 0.375, 0.5, 0.3707, 0.7421, 0.3707, 0.5, 0.3707, 0.5, 0.3707, 0.7421, 0.375, 0.007904, 0.375, 0.25, 0.375, 0.25, 0.375, 0.007904, 0.13, 0.5, 0.13, 0.7421, 0.13, 0.7421, 0.13, 0.5, 0.375, 0.009075, 0.625, 0.009075, 0.625, 0.25, 0.375, 0.25, 0.375, 0.25, 0.625, 0.25, 0.625, 0.5, 0.375, 0.5, 0.375, 0.7409, 0.625, 0.7409, 0.625, 0.75, 0.375, 0.75, 0.375, 0.75, 0.625, 0.75, 0.625, 1.0, 0.375, 1.0, 0.375, 0.7409, 0.375, 0.7409, 0.375, 0.7409, 0.375, 0.7409, 0.625, 0.7409, 0.875, 0.7409, 0.875, 0.75, 0.625, 0.75, 0.625, 0.5, 0.875, 0.5, 0.875, 0.7409, 0.625, 0.7409, 0.125, 0.5, 0.375, 0.5, 0.375, 0.7409, 0.125, 0.7409, 0.375, 0.5, 0.625, 0.5, 0.625, 0.7409, 0.375, 0.7409, 0.375, 0.0, 0.625, 0.0, 0.625, 0.009075, 0.375, 0.009075, 0.125, 0.7409, 0.375, 0.7409, 0.375, 0.75, 0.125, 0.75, 0.375, 0.0, 0.375, 0.009075, 0.375, 0.009075, 0.375, 0.0, 0.375, 0.7409, 0.375, 0.75, 0.375, 0.75, 0.375, 0.7409, 0.375, 0.75, 0.375, 1.0, 0.375, 1.0, 0.375, 0.75, 0.4762, 1.0, -0.05185, 1.0, -0.05185, 4.39e-05, 0.4762, 4.387e-05, 0.375, 0.7409, 0.375, 0.75, 0.375, 0.75, 0.375, 0.7409, 0.375, 0.0, 0.375, 0.009075, 0.375, 0.009075, 0.375, 0.0, 1.005, 1.0, 0.4771, 1.0, 0.4771, 4.387e-05, 1.005, 4.387e-05, 0.125, 0.7409, 0.375, 0.7409, 0.375, 0.7409, 0.125, 0.7409, 9.879e-05, 9.879e-05, 0.4237, 9.883e-05, 0.4237, 0.5761, 9.879e-05, 0.5761, 0.375, 0.009075, 0.375, 0.009075, 0.375, 0.009075, 0.375, 0.009075, 0.1324, -0.1322, 0.8676, -0.1322, 0.8676, 0.8676, 0.1324, 0.8676, 0.375, 0.0, 0.625, 0.0, 0.625, 0.25, 0.375, 0.25, 0.375, 0.25, 0.625, 0.25, 0.625, 0.5, 0.375, 0.5, 0.375, 0.5, 0.625, 0.5, 0.625, 0.75, 0.375, 0.75, 0.375, 0.75, 0.625, 0.75, 0.625, 1.0, 0.375, 1.0, 0.125, 0.5, 0.375, 0.5, 0.375, 0.75, 0.125, 0.75, 0.625, 0.5, 0.875, 0.5, 0.875, 0.75, 0.625, 0.75])
me_plane_034.materials.append(mat_01___default)
me_plane_034.materials.append(mat_wood_002)
me_plane_034.use_remesh_fix_poles = True
me_plane_034.use_remesh_preserve_attributes = False
me_plane_034.use_mirror_vertex_groups = False
me_plane_034.update()
me_cube_054 = bpy.data.meshes.new('Cube.054')
me_cube_054.from_pydata([(-1.041, -0.9023, -1.0), (-1.041, -0.9023, 1.0), (-1.041, 3.118, -1.0), (-1.041, 3.118, 1.0), (1.799, -0.9023, -1.0), (1.799, -0.9023, 1.0), (1.799, 3.118, -1.0), (1.799, 3.118, 1.0), (-1.041, -0.7564, -1.0), (-1.041, -0.7564, 1.0), (1.799, -0.7564, -1.0), (1.799, -0.7564, 1.0), (-1.041, -0.7564, -62.14), (-1.041, -0.9023, -62.14), (1.799, -0.9023, -62.14), (1.799, -0.7564, -62.14), (1.799, -0.7564, -59.92), (-1.041, -0.7564, -59.92), (-1.041, -0.9023, -59.92), (1.799, -0.9023, -59.92), (1.799, 3.106, -62.14), (-1.041, 3.106, -62.14), (1.799, 3.106, -59.92), (-1.041, 3.106, -59.92)], [], [(8, 9, 3, 2), (2, 3, 7, 6), (10, 11, 5, 4), (4, 5, 1, 0), (16, 15, 20, 22), (11, 9, 1, 5), (7, 3, 9, 11), (2, 6, 10, 8), (6, 7, 11, 10), (0, 1, 9, 8), (12, 15, 14, 13), (18, 17, 12, 13), (16, 19, 14, 15), (19, 18, 13, 14), (4, 0, 18, 19), (10, 4, 19, 16), (0, 8, 17, 18), (8, 10, 16, 17), (23, 22, 20, 21), (17, 16, 22, 23), (12, 17, 23, 21), (15, 12, 21, 20)])
_uv = me_cube_054.uv_layers.new(name='UVMap')
_uv.uv.foreach_set('vector', [0.375, 0.009075, 0.625, 0.009075, 0.625, 0.25, 0.375, 0.25, 0.375, 0.25, 0.625, 0.25, 0.625, 0.5, 0.375, 0.5, 0.375, 0.7409, 0.625, 0.7409, 0.625, 0.75, 0.375, 0.75, 0.375, 0.75, 0.625, 0.75, 0.625, 1.0, 0.375, 1.0, 0.375, 0.7409, 0.375, 0.7409, 0.375, 0.7409, 0.375, 0.7409, 0.625, 0.7409, 0.875, 0.7409, 0.875, 0.75, 0.625, 0.75, 0.625, 0.5, 0.875, 0.5, 0.875, 0.7409, 0.625, 0.7409, 0.125, 0.5, 0.375, 0.5, 0.375, 0.7409, 0.125, 0.7409, 0.375, 0.5, 0.625, 0.5, 0.625, 0.7409, 0.375, 0.7409, 0.375, 0.0, 0.625, 0.0, 0.625, 0.009075, 0.375, 0.009075, 0.125, 0.7409, 0.375, 0.7409, 0.375, 0.75, 0.125, 0.75, 0.375, 0.0, 0.375, 0.009075, 0.375, 0.009075, 0.375, 0.0, 0.375, 0.7409, 0.375, 0.75, 0.375, 0.75, 0.375, 0.7409, 0.375, 0.75, 0.375, 1.0, 0.375, 1.0, 0.375, 0.75, 0.4762, 1.0, -0.05185, 1.0, -0.05185, 4.39e-05, 0.4762, 4.387e-05, 0.375, 0.7409, 0.375, 0.75, 0.375, 0.75, 0.375, 0.7409, 0.375, 0.0, 0.375, 0.009075, 0.375, 0.009075, 0.375, 0.0, 1.005, 1.0, 0.4771, 1.0, 0.4771, 4.387e-05, 1.005, 4.387e-05, 0.125, 0.7409, 0.375, 0.7409, 0.375, 0.7409, 0.125, 0.7409, 9.879e-05, 9.879e-05, 0.4237, 9.883e-05, 0.4237, 0.5761, 9.879e-05, 0.5761, 0.375, 0.009075, 0.375, 0.009075, 0.375, 0.009075, 0.375, 0.009075, 0.1324, -0.1322, 0.8676, -0.1322, 0.8676, 0.8676, 0.1324, 0.8676])
me_cube_054.materials.append(mat_wood_002)
me_cube_054.use_remesh_fix_poles = True
me_cube_054.use_remesh_preserve_attributes = False
me_cube_054.use_mirror_vertex_groups = False
me_cube_054.update()

# ---- objects
ob_plane_034 = bpy.data.objects.new('Plane.034', me_plane_034)
ob_cube_038 = bpy.data.objects.new('Cube.038', me_cube_054)

# ---- transforms, parenting, visibility, modifiers, constraints
ob_plane_034.location = (0.3206, -0.1802, 0.9046)
ob_plane_034.rotation_euler = (1.571, -2.22e-16, 0.0)
ob_plane_034.scale = (0.1989, 0.9, 3.668)
ob_plane_034.lineart.crease_threshold = 0.0
ob_cube_038.location = (-4.601, 10.84, 1.123)
ob_cube_038.rotation_euler = (3.142, 3.618e-23, -4.441e-16)
ob_cube_038.scale = (0.3, 0.1, 0.006)
ob_cube_038.lineart.crease_threshold = 0.0

# ---- collection membership
col_estante.objects.link(ob_plane_034)
col_estante.objects.link(ob_cube_038)

# ---- scene / render settings (as saved in the file)
scene.frame_start = 1; scene.frame_end = 250; scene.frame_set(1)
scene.render.engine = 'CYCLES'
scene.cycles.use_denoising = False
scene.cycles.samples = 128
scene.cycles.sampling_pattern = 'TABULATED_SOBOL'
scene.cycles.use_adaptive_sampling = False
scene.cycles.use_light_tree = False
scene.view_settings.view_transform = 'Filmic'
bpy.context.view_layer.update()

# ---- added for rendering (the .blend has no active camera and no usable light): camera, sun
cam_auto = bpy.data.cameras.new('AutoCamera')
cam_auto.lens = 50.0
cam_auto.sensor_width = 36.0
cam_auto.clip_end = 1000.0
ob_auto_camera = bpy.data.objects.new('AutoCamera', cam_auto)
scene.collection.objects.link(ob_auto_camera)
ob_auto_camera.location = (9.41623, -8.58621, 10.1946)
ob_auto_camera.rotation_euler = (1.09748, -7.21219e-08, 0.694738)
scene.camera = ob_auto_camera
light_auto_sun = bpy.data.lights.new('AutoSun', 'SUN')
light_auto_sun.energy = 3.0
light_auto_sun.angle = 0.0523599
ob_auto_sun = bpy.data.objects.new('AutoSun', light_auto_sun)
scene.collection.objects.link(ob_auto_sun)
ob_auto_sun.rotation_euler = (0.872665, 0.174533, 0.523599)
bpy.context.view_layer.update()

